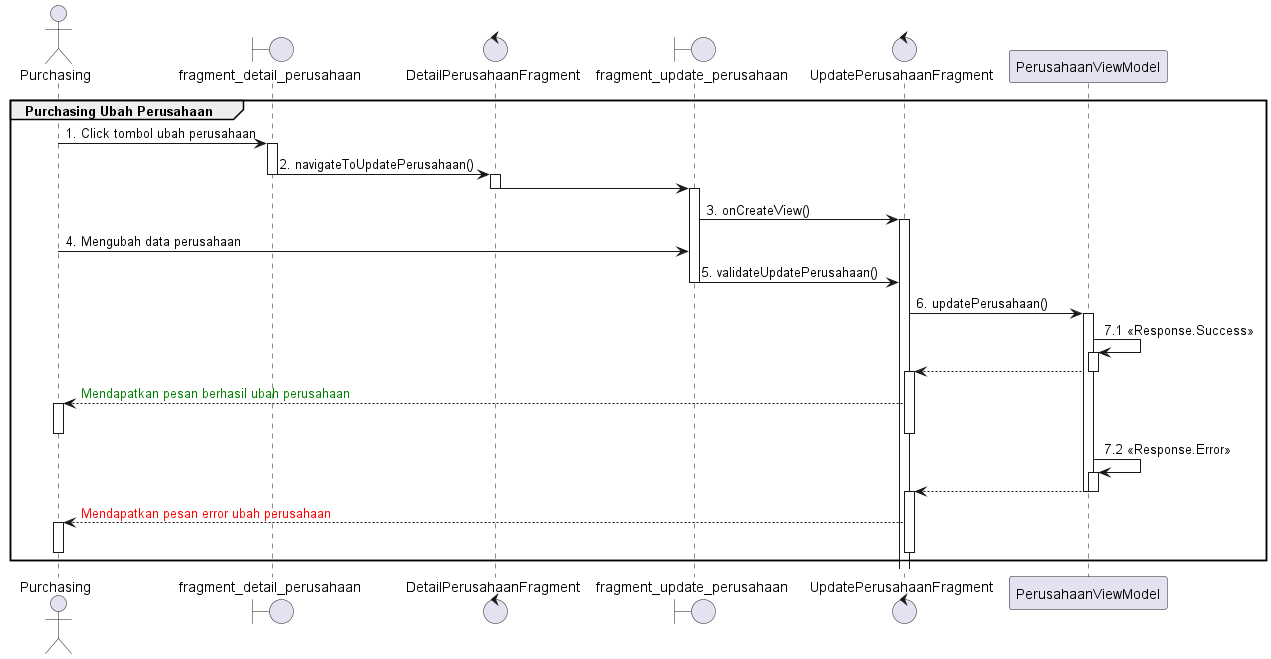

The diagram above was rendered by PlantUML. Its source (embedded in the PNG):
@startuml
'https://plantuml.com/sequence-diagram

group Purchasing Ubah Perusahaan
    actor       Purchasing
    boundary    fragment_detail_perusahaan
    control     DetailPerusahaanFragment
    boundary    fragment_update_perusahaan
    control     UpdatePerusahaanFragment

    Purchasing -> fragment_detail_perusahaan : 1. Click tombol ubah perusahaan

    activate fragment_detail_perusahaan
    fragment_detail_perusahaan -> DetailPerusahaanFragment : 2. navigateToUpdatePerusahaan()
    deactivate fragment_detail_perusahaan

    activate DetailPerusahaanFragment
    DetailPerusahaanFragment -> fragment_update_perusahaan
    deactivate DetailPerusahaanFragment
    activate fragment_update_perusahaan
    fragment_update_perusahaan -> UpdatePerusahaanFragment : 3. onCreateView()
    activate UpdatePerusahaanFragment
    Purchasing -> fragment_update_perusahaan : 4. Mengubah data perusahaan
    fragment_update_perusahaan -> UpdatePerusahaanFragment : 5. validateUpdatePerusahaan()
    deactivate fragment_update_perusahaan

    UpdatePerusahaanFragment -> PerusahaanViewModel : 6. updatePerusahaan()
    activate PerusahaanViewModel
    PerusahaanViewModel -> PerusahaanViewModel : 7.1 <<Response.Success>>
    activate PerusahaanViewModel
    UpdatePerusahaanFragment <-- PerusahaanViewModel
    deactivate PerusahaanViewModel
    activate UpdatePerusahaanFragment
    Purchasing <-- UpdatePerusahaanFragment :  <font color=green>Mendapatkan pesan berhasil ubah perusahaan
    activate Purchasing
    deactivate Purchasing
    deactivate UpdatePerusahaanFragment

    PerusahaanViewModel -> PerusahaanViewModel : 7.2 <<Response.Error>>
    activate PerusahaanViewModel

    UpdatePerusahaanFragment <-- PerusahaanViewModel

    deactivate PerusahaanViewModel
    deactivate PerusahaanViewModel
    activate UpdatePerusahaanFragment
    Purchasing <-- UpdatePerusahaanFragment : <font color=red>Mendapatkan pesan error ubah perusahaan
    activate Purchasing
    deactivate Purchasing
    deactivate UpdatePerusahaanFragment
end
@enduml